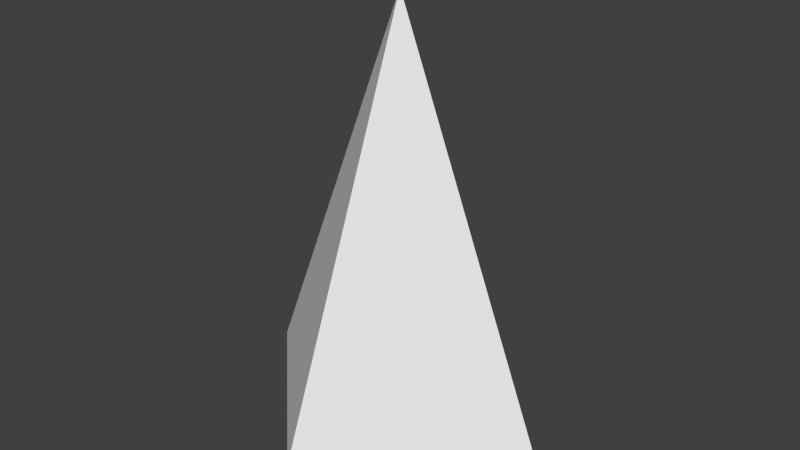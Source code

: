# Source: tree.blend  (saved by Blender 2.73.0; exported with 4.5.12 LTS)
import bpy
from mathutils import Matrix  # noqa: F401  (used for matrix-valued properties, if any)

bpy.ops.wm.read_factory_settings(use_empty=True)
scene = bpy.context.scene
scene.name = 'Scene'

# ---- collections
col_collection_1 = bpy.data.collections.new('Collection 1'); scene.collection.children.link(col_collection_1)

# ---- materials (node trees are filled in below, after node groups)
mat_x = bpy.data.materials.new('マテリアル')
mat_x.alpha_threshold = 0.0
mat_x.use_transparent_shadow = False
mat_x.roughness = 0.5
mat_x.specular_intensity = 0.0

# ---- material node trees

# ---- world
world_world = bpy.data.worlds.new('World'); scene.world = world_world
world_world.color = (0.05088, 0.05088, 0.05088)
world_world.use_sun_shadow = False
world_world.sun_shadow_jitter_overblur = 0.0
world_world.cycles.sampling_method = 'MANUAL'
world_world.cycles.sample_map_resolution = 256

# ---- meshes
me_x = bpy.data.meshes.new('円錐')
me_x.from_pydata([(0.0, 16.0, 4.128), (16.0, -6.994e-07, 4.128), (0.0, 0.0, 44.93), (-1.399e-06, -16.0, 4.128), (-16.0, 1.908e-07, 4.128), (0.0, 16.0, 4.128), (16.0, -6.994e-07, 4.128), (-1.399e-06, -16.0, 4.128), (-16.0, 1.908e-07, 4.128), (-2.202e-07, 4.077, 3.164), (4.077, -3.037e-07, 3.164), (-5.766e-07, -4.077, 3.164), (-4.077, -7.687e-08, 3.164), (-2.645e-07, 2.839, -0.0114), (2.839, -2.535e-07, -0.0114), (-5.127e-07, -2.839, -0.0114), (-2.839, -9.548e-08, -0.0114)], [(0, 5), (1, 6), (3, 7), (4, 8)], [(3, 2, 4), (0, 2, 1), (4, 2, 0), (1, 2, 3), (4, 0, 9, 12), (12, 9, 13, 16), (3, 4, 12, 11), (1, 3, 11, 10), (0, 1, 10, 9), (13, 14, 15, 16), (11, 12, 16, 15), (10, 11, 15, 14), (9, 10, 14, 13)])
_ca = me_x.color_attributes.new('Col', 'BYTE_COLOR', 'CORNER')
_ca.data.foreach_set('color', [0.0006071, 0.4125, 0.02122, 1.0, 0.001214, 0.4179, 0.02315, 1.0, 0.0006071, 0.4125, 0.02122, 1.0, 0.0006071, 0.4125, 0.02122, 1.0, 0.0006071, 0.4125, 0.02122, 1.0, 0.0006071, 0.4125, 0.02122, 1.0, 0.0006071, 0.4125, 0.02122, 1.0, 0.0006071, 0.4125, 0.02122, 1.0, 0.0006071, 0.4125, 0.02122, 1.0, 0.0006071, 0.4125, 0.02122, 1.0, 0.0006071, 0.4125, 0.02122, 1.0, 0.0006071, 0.4125, 0.02122, 1.0, 0.0006071, 0.4125, 0.02122, 1.0, 0.0006071, 0.4125, 0.02122, 1.0, 0.0006071, 0.4125, 0.02122, 1.0, 0.0006071, 0.4125, 0.02122, 1.0, 0.107, 0.0319, 0.02732, 1.0, 0.1046, 0.0331, 0.02732, 1.0, 0.107, 0.0319, 0.02732, 1.0, 0.107, 0.0319, 0.02732, 1.0, 0.0006071, 0.4125, 0.02122, 1.0, 0.0006071, 0.4125, 0.02122, 1.0, 0.0006071, 0.4125, 0.02122, 1.0, 0.0006071, 0.4125, 0.02122, 1.0, 0.0006071, 0.4125, 0.02122, 1.0, 0.0006071, 0.4125, 0.02122, 1.0, 0.0006071, 0.4125, 0.02122, 1.0, 0.0006071, 0.4125, 0.02122, 1.0, 0.0006071, 0.4125, 0.02122, 1.0, 0.0006071, 0.4125, 0.02122, 1.0, 0.0006071, 0.4125, 0.02122, 1.0, 0.0006071, 0.4125, 0.02122, 1.0, 0.107, 0.0319, 0.02732, 1.0, 0.107, 0.0319, 0.02732, 1.0, 0.107, 0.0319, 0.02732, 1.0, 0.107, 0.0319, 0.02732, 1.0, 0.107, 0.0319, 0.02732, 1.0, 0.07619, 0.05781, 0.02519, 1.0, 0.107, 0.0319, 0.02732, 1.0, 0.107, 0.0319, 0.02732, 1.0, 0.107, 0.0319, 0.02732, 1.0, 0.107, 0.0319, 0.02732, 1.0, 0.107, 0.0319, 0.02732, 1.0, 0.107, 0.0319, 0.02732, 1.0, 0.107, 0.0319, 0.02732, 1.0, 0.107, 0.0319, 0.02732, 1.0, 0.107, 0.0319, 0.02732, 1.0, 0.107, 0.0319, 0.02732, 1.0])
me_x.materials.append(mat_x)
me_x.use_remesh_preserve_volume = False
me_x.use_remesh_preserve_attributes = False
me_x.use_mirror_vertex_groups = False
me_x.use_paint_bone_selection = False
me_x.use_paint_mask = True
me_x.update()

# ---- objects
ob_x = bpy.data.objects.new('円錐', me_x)

# ---- transforms, parenting, visibility, modifiers, constraints
ob_x.location = (0.0, 0.0, 0.0)
ob_x.lineart.crease_threshold = 0.0

# ---- collection membership
col_collection_1.objects.link(ob_x)

# ---- scene / render settings (as saved in the file)
scene.frame_start = 1; scene.frame_end = 250; scene.frame_set(1)
scene.render.engine = 'BLENDER_EEVEE_NEXT'
scene.render.resolution_percentage = 50
scene.render.dither_intensity = 0.0
scene.cycles.use_denoising = False
scene.cycles.samples = 10
scene.cycles.sampling_pattern = 'TABULATED_SOBOL'
scene.cycles.light_sampling_threshold = 0.0
scene.cycles.use_adaptive_sampling = False
scene.cycles.use_light_tree = False
scene.cycles.blur_glossy = 0.0
scene.cycles.pixel_filter_type = 'GAUSSIAN'
scene.cycles.sample_clamp_indirect = 0.0
scene.view_settings.view_transform = 'Standard'
bpy.context.view_layer.update()

# ---- added for rendering (the .blend has no active camera and no usable light): camera, sun
cam_auto = bpy.data.cameras.new('AutoCamera')
cam_auto.lens = 50.0
cam_auto.sensor_width = 36.0
cam_auto.clip_end = 1035.65
ob_auto_camera = bpy.data.objects.new('AutoCamera', cam_auto)
scene.collection.objects.link(ob_auto_camera)
ob_auto_camera.location = (59.0119, -70.8143, 69.6705)
ob_auto_camera.rotation_euler = (1.09748, -7.21219e-08, 0.694738)
scene.camera = ob_auto_camera
light_auto_sun = bpy.data.lights.new('AutoSun', 'SUN')
light_auto_sun.energy = 3.0
light_auto_sun.angle = 0.0523599
ob_auto_sun = bpy.data.objects.new('AutoSun', light_auto_sun)
scene.collection.objects.link(ob_auto_sun)
ob_auto_sun.rotation_euler = (0.872665, 0.174533, 0.523599)
bpy.context.view_layer.update()
